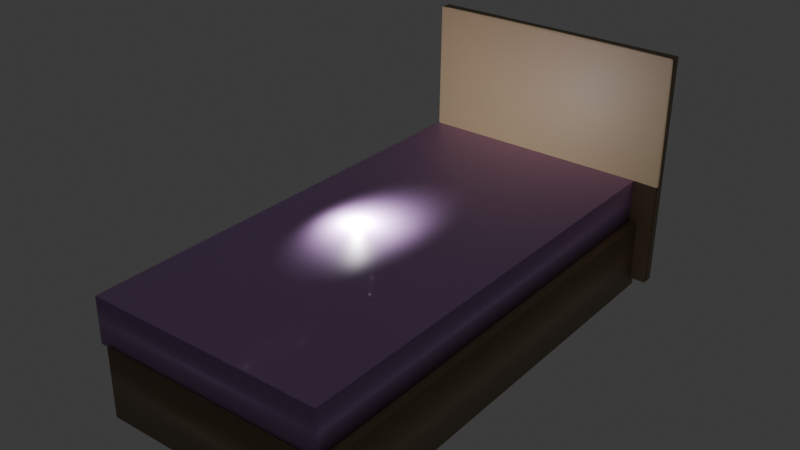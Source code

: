 # Source: Untitledyatak.blend  (saved by Blender 4.5.90; exported with 4.5.12 LTS)
import bpy
from mathutils import Matrix  # noqa: F401  (used for matrix-valued properties, if any)

bpy.ops.wm.read_factory_settings(use_empty=True)
scene = bpy.context.scene
scene.name = 'Scene'

# ---- collections
col_collection = bpy.data.collections.new('Collection'); scene.collection.children.link(col_collection)

# ---- materials (node trees are filled in below, after node groups)
mat_yast_k = bpy.data.materials.new('yastık')
mat_material_002 = bpy.data.materials.new('Material.002')
mat_material_002.alpha_threshold = 0.0
mat_material_002.roughness = 0.5
mat_material_002.line_color = (0.0, 0.0, 0.0, 1.0)
mat_yatak_ba_l____001 = bpy.data.materials.new('yatak başlığı.001')
mat_yatak_ba_l____001.alpha_threshold = 0.0
mat_yatak_ba_l____001.roughness = 0.5
mat_yatak_ba_l____001.line_color = (0.0, 0.0, 0.0, 1.0)
mat_yatak_alt__001 = bpy.data.materials.new('yatak altı.001')
mat_yatak_ba_l = bpy.data.materials.new('yatak başlığı')

# ---- material node trees
mat_yast_k.use_nodes = True; mat_yast_k.node_tree.nodes.clear()
_N = mat_yast_k.node_tree.nodes; _L = mat_yast_k.node_tree.links
n0 = _N.new('ShaderNodeBsdfPrincipled'); n0.name = 'Principled BSDF'; n0.location = (-200, 100)
n0.inputs[0].default_value = (0.17, 0.03088, 0.8006, 1.0)
n1 = _N.new('ShaderNodeOutputMaterial'); n1.name = 'Material Output'; n1.location = (200, 100)
_L.new(n0.outputs[0], n1.inputs[0])
n1.is_active_output = True
mat_material_002.use_nodes = True; mat_material_002.node_tree.nodes.clear()
_N = mat_material_002.node_tree.nodes; _L = mat_material_002.node_tree.links
n0 = _N.new('ShaderNodeOutputMaterial'); n0.name = 'Material Output'; n0.location = (200, 100)
n1 = _N.new('ShaderNodeBsdfPrincipled'); n1.name = 'Principled BSDF'; n1.location = (-200, 100)
n1.inputs[0].default_value = (0.6652, 0.3792, 0.8011, 1.0)
n1.inputs[3].default_value = 1.45
_L.new(n1.outputs[0], n0.inputs[0])
n0.is_active_output = True
mat_yatak_ba_l____001.use_nodes = True; mat_yatak_ba_l____001.node_tree.nodes.clear()
_N = mat_yatak_ba_l____001.node_tree.nodes; _L = mat_yatak_ba_l____001.node_tree.links
n0 = _N.new('ShaderNodeOutputMaterial'); n0.name = 'Material Output'; n0.location = (200, 100)
n1 = _N.new('ShaderNodeBsdfPrincipled'); n1.name = 'Principled BSDF'; n1.location = (-200, 100)
n1.inputs[0].default_value = (0.3778, 0.2785, 0.1705, 1.0)
n1.inputs[3].default_value = 1.45
_L.new(n1.outputs[0], n0.inputs[0])
n0.is_active_output = True
mat_yatak_alt__001.use_nodes = True; mat_yatak_alt__001.node_tree.nodes.clear()
_N = mat_yatak_alt__001.node_tree.nodes; _L = mat_yatak_alt__001.node_tree.links
n0 = _N.new('ShaderNodeBsdfPrincipled'); n0.name = 'Principled BSDF'; n0.location = (-200, 100)
n0.inputs[0].default_value = (0.4765, 0.5291, 0.8015, 1.0)
n1 = _N.new('ShaderNodeOutputMaterial'); n1.name = 'Material Output'; n1.location = (200, 100)
_L.new(n0.outputs[0], n1.inputs[0])
n1.is_active_output = True
mat_yatak_ba_l.use_nodes = True; mat_yatak_ba_l.node_tree.nodes.clear()
_N = mat_yatak_ba_l.node_tree.nodes; _L = mat_yatak_ba_l.node_tree.links
n0 = _N.new('ShaderNodeBsdfPrincipled'); n0.name = 'Principled BSDF'; n0.location = (-200, 100)
n0.inputs[0].default_value = (0.5029, 0.3712, 0.227, 1.0)
n1 = _N.new('ShaderNodeOutputMaterial'); n1.name = 'Material Output'; n1.location = (200, 100)
_L.new(n0.outputs[0], n1.inputs[0])
n1.is_active_output = True

# ---- world
world_world = bpy.data.worlds.new('World'); scene.world = world_world
world_world.use_nodes = True; world_world.node_tree.nodes.clear()
_N = world_world.node_tree.nodes; _L = world_world.node_tree.links
n0 = _N.new('ShaderNodeOutputWorld'); n0.name = 'World Output'; n0.location = (200, 100)
n1 = _N.new('ShaderNodeBackground'); n1.name = 'Background'; n1.location = (-200, 100)
n1.inputs[0].default_value = (0.05088, 0.05088, 0.05088, 1.0)
_L.new(n1.outputs[0], n0.inputs[0])
n0.is_active_output = True
world_world.color = (0.05088, 0.05088, 0.05088)
world_world.sun_shadow_jitter_overblur = 0.0

# ---- lights
light_light_001 = bpy.data.lights.new('Light.001', 'POINT')
light_light_001.energy = 1000.0
light_light_001.shadow_soft_size = 0.1
light_light_002 = bpy.data.lights.new('Light.002', 'POINT')
light_light_002.energy = 1000.0
light_light_002.shadow_soft_size = 0.1

# ---- meshes
me_cube_010 = bpy.data.meshes.new('Cube.010')
me_cube_010.from_pydata([(1.0, 1.0, 1.0), (1.0, 1.0, -1.0), (1.0, -1.0, 1.0), (1.0, -1.0, -1.0), (-1.0, 1.0, 1.0), (-1.0, 1.0, -1.0), (-1.0, -1.0, 1.0), (-1.0, -1.0, -1.0)], [], [(0, 4, 6, 2), (3, 2, 6, 7), (7, 6, 4, 5), (5, 1, 3, 7), (1, 0, 2, 3), (5, 4, 0, 1)])
me_cube_010.polygons.foreach_set('use_smooth', [True] * 6)
_uv = me_cube_010.uv_layers.new(name='UVMap')
_uv.uv.foreach_set('vector', [0.625, 0.5, 0.875, 0.5, 0.875, 0.75, 0.625, 0.75, 0.375, 0.75, 0.625, 0.75, 0.625, 1.0, 0.375, 1.0, 0.375, 0.0, 0.625, 0.0, 0.625, 0.25, 0.375, 0.25, 0.125, 0.5, 0.375, 0.5, 0.375, 0.75, 0.125, 0.75, 0.375, 0.5, 0.625, 0.5, 0.625, 0.75, 0.375, 0.75, 0.375, 0.25, 0.625, 0.25, 0.625, 0.5, 0.375, 0.5])
me_cube_010.materials.append(mat_material_002)
me_cube_010.use_mirror_vertex_groups = False
me_cube_010.update()
me_cube_008 = bpy.data.meshes.new('Cube.008')
me_cube_008.from_pydata([(1.0, 1.0, 1.0), (1.0, 1.0, -1.0), (1.0, -1.0, 1.0), (1.0, -1.0, -1.0), (-1.0, 1.0, 1.0), (-1.0, 1.0, -1.0), (-1.0, -1.0, 1.0), (-1.0, -1.0, -1.0)], [], [(0, 4, 6, 2), (3, 2, 6, 7), (7, 6, 4, 5), (5, 1, 3, 7), (1, 0, 2, 3), (5, 4, 0, 1)])
me_cube_008.polygons.foreach_set('use_smooth', [True] * 6)
_uv = me_cube_008.uv_layers.new(name='UVMap')
_uv.uv.foreach_set('vector', [0.625, 0.5, 0.875, 0.5, 0.875, 0.75, 0.625, 0.75, 0.375, 0.75, 0.625, 0.75, 0.625, 1.0, 0.375, 1.0, 0.375, 0.0, 0.625, 0.0, 0.625, 0.25, 0.375, 0.25, 0.125, 0.5, 0.375, 0.5, 0.375, 0.75, 0.125, 0.75, 0.375, 0.5, 0.625, 0.5, 0.625, 0.75, 0.375, 0.75, 0.375, 0.25, 0.625, 0.25, 0.625, 0.5, 0.375, 0.5])
me_cube_008.materials.append(mat_yatak_ba_l____001)
me_cube_008.materials.append(mat_yatak_alt__001)
me_cube_008.materials.append(None)
me_cube_008.use_mirror_vertex_groups = False
me_cube_008.update()
me_cube_003 = bpy.data.meshes.new('Cube.003')
me_cube_003.from_pydata([(-1.0, -1.0, -1.0), (-1.0, -1.0, 1.0), (-1.0, 1.0, -1.0), (-1.0, 1.0, 1.0), (1.0, -1.0, -1.0), (1.0, -1.0, 1.0), (1.0, 1.0, -1.0), (1.0, 1.0, 1.0)], [], [(0, 1, 3, 2), (2, 3, 7, 6), (6, 7, 5, 4), (4, 5, 1, 0), (2, 6, 4, 0), (7, 3, 1, 5)])
me_cube_003.polygons.foreach_set('use_smooth', [True] * 6)
_uv = me_cube_003.uv_layers.new(name='UVMap')
_uv.uv.foreach_set('vector', [0.375, 0.0, 0.625, 0.0, 0.625, 0.25, 0.375, 0.25, 0.375, 0.25, 0.625, 0.25, 0.625, 0.5, 0.375, 0.5, 0.375, 0.5, 0.625, 0.5, 0.625, 0.75, 0.375, 0.75, 0.375, 0.75, 0.625, 0.75, 0.625, 1.0, 0.375, 1.0, 0.125, 0.5, 0.375, 0.5, 0.375, 0.75, 0.125, 0.75, 0.625, 0.5, 0.875, 0.5, 0.875, 0.75, 0.625, 0.75])
me_cube_003.materials.append(mat_yatak_ba_l)
me_cube_003.update()

# ---- objects
ob_mball_001 = bpy.data.objects.new('Mball.001', None)
ob_mball = bpy.data.objects.new('Mball', None)
ob_light_001 = bpy.data.objects.new('Light.001', light_light_001)
ob_light = bpy.data.objects.new('Light', light_light_002)
ob_cube_009 = bpy.data.objects.new('Cube.009', me_cube_010)
ob_cube_007 = bpy.data.objects.new('Cube.007', me_cube_008)
ob_cube_005 = bpy.data.objects.new('Cube.005', me_cube_003)

# ---- transforms, parenting, visibility, modifiers, constraints
ob_mball_001.location = (-24.51, 45.4, 9.494)
ob_mball_001.rotation_euler = (-0.004603, -0.01386, -3.11)
ob_mball_001.scale = (1.968, 0.9838, 0.3935)
ob_mball_001.empty_image_offset = (0.0, 0.0)
ob_mball.location = (-23.33, -12.04, 26.26)
ob_mball.rotation_euler = (-0.004603, -0.01386, -6.299)
ob_mball.scale = (1.968, 0.9838, 0.3935)
ob_mball.empty_image_offset = (0.0, 0.0)
ob_light_001.location = (-26.26, 38.56, 9.29)
ob_light_001.rotation_euler = (0.6384, 0.06365, -1.245)
ob_light_001.scale = (0.4919, 0.4919, 0.4919)
ob_light_001.lock_rotations_4d = False
ob_light_001.empty_display_type = 'ARROWS'
ob_light_001.color = (0.0, 0.0, 0.0, 0.0)
ob_light_001.lineart.crease_threshold = 0.0
ob_light.location = (-26.26, 38.56, 9.29)
ob_light.rotation_euler = (0.6384, 0.06365, -1.245)
ob_light.scale = (0.4919, 0.4919, 0.4919)
ob_light.lock_rotations_4d = False
ob_light.empty_display_type = 'ARROWS'
ob_light.color = (0.0, 0.0, 0.0, 0.0)
ob_light.lineart.crease_threshold = 0.0
ob_cube_009.location = (-24.8, 39.0, 8.141)
ob_cube_009.rotation_euler = (-0.004603, -0.01386, -3.11)
ob_cube_009.scale = (4.919, 9.838, 0.9581)
ob_cube_009.lock_rotations_4d = False
ob_cube_009.empty_display_type = 'ARROWS'
ob_cube_009.lineart.crease_threshold = 0.0
ob_cube_007.location = (-24.48, 38.97, 5.742)
ob_cube_007.rotation_euler = (-0.004603, -0.01386, -3.11)
ob_cube_007.scale = (4.919, 9.838, 1.476)
ob_cube_007.lock_rotations_4d = False
ob_cube_007.empty_display_type = 'ARROWS'
ob_cube_007.lineart.crease_threshold = 0.0
ob_cube_005.location = (-24.57, 48.79, 9.607)
ob_cube_005.rotation_euler = (-0.004603, -0.01386, -3.11)
ob_cube_005.scale = (5.411, 0.246, 4.919)

# ---- collection membership
col_collection.objects.link(ob_mball_001)
col_collection.objects.link(ob_mball)
col_collection.objects.link(ob_light_001)
col_collection.objects.link(ob_light)
col_collection.objects.link(ob_cube_009)
col_collection.objects.link(ob_cube_007)
col_collection.objects.link(ob_cube_005)

# ---- scene / render settings (as saved in the file)
scene.frame_start = 1; scene.frame_end = 250; scene.frame_set(1)
scene.render.engine = 'BLENDER_EEVEE_NEXT'
bpy.context.view_layer.update()

# ---- added for rendering (the .blend has no active camera): camera
cam_auto = bpy.data.cameras.new('AutoCamera')
cam_auto.lens = 50.0
cam_auto.sensor_width = 36.0
cam_auto.clip_end = 1000.0
ob_auto_camera = bpy.data.objects.new('AutoCamera', cam_auto)
scene.collection.objects.link(ob_auto_camera)
ob_auto_camera.location = (-1.17721, 11.0214, 28.0947)
ob_auto_camera.rotation_euler = (1.09748, -7.21219e-08, 0.694738)
scene.camera = ob_auto_camera
bpy.context.view_layer.update()

